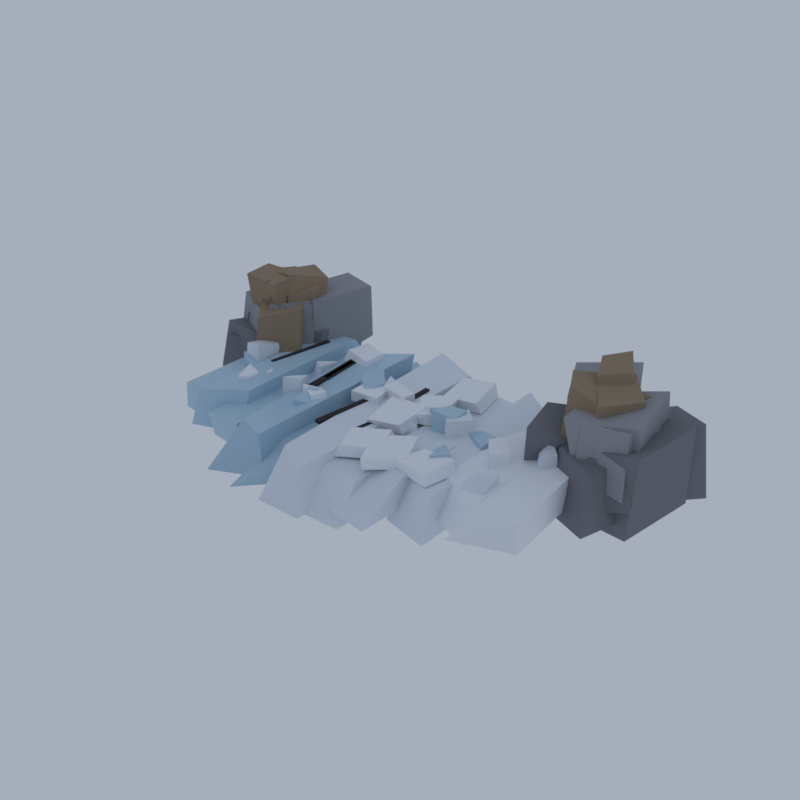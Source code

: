# Source: HL03_03_glacier_tongue_03.blend  (saved by Blender 5.2.45; exported with 4.5.12 LTS)
import bpy
from mathutils import Matrix  # noqa: F401  (used for matrix-valued properties, if any)

bpy.ops.wm.read_factory_settings(use_empty=True)
scene = bpy.context.scene
scene.name = 'Scene'

# ---- collections
col_collection = bpy.data.collections.new('Collection'); scene.collection.children.link(col_collection)

# ---- materials (node trees are filled in below, after node groups)
mat_vg_f_ice_ice = bpy.data.materials.new('vg_f_ice|Ice')
mat_vg_f_ice_ice.diffuse_color = (0.4423, 0.6253, 0.7667, 1.0)
mat_vg_f_snowc_snow = bpy.data.materials.new('vg_f_snowc|Snow')
mat_vg_f_snowc_snow.diffuse_color = (0.7519, 0.8122, 0.8913, 1.0)
mat_vg_f_snow_snow = bpy.data.materials.new('vg_f_snow|Snow')
mat_vg_f_snow_snow.diffuse_color = (0.8592, 0.8994, 0.9574, 1.0)
mat_vg_f_recess_slate = bpy.data.materials.new('vg_f_recess|Slate')
mat_vg_f_recess_slate.diffuse_color = (0.03026, 0.02537, 0.03026, 1.0)
mat_vg_f_rkmid_slate = bpy.data.materials.new('vg_f_rkmid|Slate')
mat_vg_f_rkmid_slate.diffuse_color = (0.1905, 0.1975, 0.2271, 1.0)
mat_vg_f_rklit_cobblestone = bpy.data.materials.new('vg_f_rklit|Cobblestone')
mat_vg_f_rklit_cobblestone.diffuse_color = (0.3112, 0.3204, 0.3587, 1.0)
mat_vg_f_cliff3_cobblestone = bpy.data.materials.new('vg_f_cliff3|Cobblestone')
mat_vg_f_cliff3_cobblestone.diffuse_color = (0.3112, 0.2349, 0.1573, 1.0)

# ---- material node trees
mat_vg_f_ice_ice.use_nodes = True; mat_vg_f_ice_ice.node_tree.nodes.clear()
_N = mat_vg_f_ice_ice.node_tree.nodes; _L = mat_vg_f_ice_ice.node_tree.links
n0 = _N.new('ShaderNodeBsdfPrincipled'); n0.name = 'Principled BSDF'; n0.location = (-200, 100)
n0.inputs[0].default_value = (0.4423, 0.6253, 0.7667, 1.0)
n0.inputs[2].default_value = 0.32
n0.inputs[10].default_value = 0.005
n1 = _N.new('ShaderNodeOutputMaterial'); n1.name = 'Material Output'; n1.location = (200, 100)
_L.new(n0.outputs[0], n1.inputs[0])
n1.is_active_output = True
mat_vg_f_snowc_snow.use_nodes = True; mat_vg_f_snowc_snow.node_tree.nodes.clear()
_N = mat_vg_f_snowc_snow.node_tree.nodes; _L = mat_vg_f_snowc_snow.node_tree.links
n0 = _N.new('ShaderNodeBsdfPrincipled'); n0.name = 'Principled BSDF'; n0.location = (-200, 100)
n0.inputs[0].default_value = (0.7519, 0.8122, 0.8913, 1.0)
n0.inputs[2].default_value = 0.66
n0.inputs[10].default_value = 0.005
n1 = _N.new('ShaderNodeOutputMaterial'); n1.name = 'Material Output'; n1.location = (200, 100)
_L.new(n0.outputs[0], n1.inputs[0])
n1.is_active_output = True
mat_vg_f_snow_snow.use_nodes = True; mat_vg_f_snow_snow.node_tree.nodes.clear()
_N = mat_vg_f_snow_snow.node_tree.nodes; _L = mat_vg_f_snow_snow.node_tree.links
n0 = _N.new('ShaderNodeBsdfPrincipled'); n0.name = 'Principled BSDF'; n0.location = (-200, 100)
n0.inputs[0].default_value = (0.8592, 0.8994, 0.9574, 1.0)
n0.inputs[2].default_value = 0.62
n0.inputs[10].default_value = 0.005
n1 = _N.new('ShaderNodeOutputMaterial'); n1.name = 'Material Output'; n1.location = (200, 100)
_L.new(n0.outputs[0], n1.inputs[0])
n1.is_active_output = True
mat_vg_f_recess_slate.use_nodes = True; mat_vg_f_recess_slate.node_tree.nodes.clear()
_N = mat_vg_f_recess_slate.node_tree.nodes; _L = mat_vg_f_recess_slate.node_tree.links
n0 = _N.new('ShaderNodeBsdfPrincipled'); n0.name = 'Principled BSDF'; n0.location = (-200, 100)
n0.inputs[0].default_value = (0.03026, 0.02537, 0.03026, 1.0)
n0.inputs[2].default_value = 0.96
n0.inputs[10].default_value = 0.005
n1 = _N.new('ShaderNodeOutputMaterial'); n1.name = 'Material Output'; n1.location = (200, 100)
_L.new(n0.outputs[0], n1.inputs[0])
n1.is_active_output = True
mat_vg_f_rkmid_slate.use_nodes = True; mat_vg_f_rkmid_slate.node_tree.nodes.clear()
_N = mat_vg_f_rkmid_slate.node_tree.nodes; _L = mat_vg_f_rkmid_slate.node_tree.links
n0 = _N.new('ShaderNodeBsdfPrincipled'); n0.name = 'Principled BSDF'; n0.location = (-200, 100)
n0.inputs[0].default_value = (0.1905, 0.1975, 0.2271, 1.0)
n0.inputs[2].default_value = 0.92
n0.inputs[10].default_value = 0.005
n1 = _N.new('ShaderNodeOutputMaterial'); n1.name = 'Material Output'; n1.location = (200, 100)
_L.new(n0.outputs[0], n1.inputs[0])
n1.is_active_output = True
mat_vg_f_rklit_cobblestone.use_nodes = True; mat_vg_f_rklit_cobblestone.node_tree.nodes.clear()
_N = mat_vg_f_rklit_cobblestone.node_tree.nodes; _L = mat_vg_f_rklit_cobblestone.node_tree.links
n0 = _N.new('ShaderNodeBsdfPrincipled'); n0.name = 'Principled BSDF'; n0.location = (-200, 100)
n0.inputs[0].default_value = (0.3112, 0.3204, 0.3587, 1.0)
n0.inputs[2].default_value = 0.9
n0.inputs[10].default_value = 0.005
n1 = _N.new('ShaderNodeOutputMaterial'); n1.name = 'Material Output'; n1.location = (200, 100)
_L.new(n0.outputs[0], n1.inputs[0])
n1.is_active_output = True
mat_vg_f_cliff3_cobblestone.use_nodes = True; mat_vg_f_cliff3_cobblestone.node_tree.nodes.clear()
_N = mat_vg_f_cliff3_cobblestone.node_tree.nodes; _L = mat_vg_f_cliff3_cobblestone.node_tree.links
n0 = _N.new('ShaderNodeBsdfPrincipled'); n0.name = 'Principled BSDF'; n0.location = (-200, 100)
n0.inputs[0].default_value = (0.3112, 0.2349, 0.1573, 1.0)
n0.inputs[2].default_value = 0.9
n0.inputs[10].default_value = 0.005
n1 = _N.new('ShaderNodeOutputMaterial'); n1.name = 'Material Output'; n1.location = (200, 100)
_L.new(n0.outputs[0], n1.inputs[0])
n1.is_active_output = True

# ---- world
world_world = bpy.data.worlds.new('World'); scene.world = world_world
world_world.use_nodes = True; world_world.node_tree.nodes.clear()
_N = world_world.node_tree.nodes; _L = world_world.node_tree.links
n0 = _N.new('ShaderNodeOutputWorld'); n0.name = 'World Output'; n0.location = (200, 100)
n1 = _N.new('ShaderNodeBackground'); n1.name = 'Background'; n1.location = (-200, 100)
n1.inputs[0].default_value = (0.42, 0.47, 0.55, 1.0)
n1.inputs[1].default_value = 0.9
_L.new(n1.outputs[0], n0.inputs[0])
n0.is_active_output = True
world_world.color = (0.05088, 0.05088, 0.05088)
world_world.sun_shadow_jitter_overblur = 0.0

# ---- meshes
me_glacier_tongue = bpy.data.meshes.new('glacier_tongue')
me_glacier_tongue.from_pydata([(-34.0, -15.13, 5.676), (-25.56, -16.29, 5.625), (-27.76, 18.6, 4.771), (-35.66, 16.4, 5.038), (-33.57, -15.13, 10.3), (-27.15, -16.0, 10.7), (-27.25, 14.97, 9.838), (-34.23, 15.05, 9.844), (-28.66, -6.245, 6.586), (-26.16, -1.029, 6.321), (-31.81, 1.474, 6.345), (-32.67, -2.962, 7.058), (-28.19, -5.137, 11.08), (-27.1, -1.904, 11.13), (-31.07, 0.05495, 11.29), (-31.86, -3.604, 12.37), (-28.87, -18.6, 5.487), (-21.12, -15.41, 5.188), (-21.59, 18.93, 5.099), (-30.06, 18.9, 5.41), (-27.55, -17.35, 11.89), (-21.05, -12.5, 11.78), (-21.6, 13.45, 11.75), (-28.91, 13.99, 10.9), (-24.52, -17.67, 4.726), (-16.13, -19.55, 5.395), (-13.99, 13.55, 4.835), (-21.65, 19.93, 5.227), (-23.94, -19.1, 9.598), (-17.11, -19.17, 9.729), (-14.6, 11.67, 9.514), (-21.52, 15.26, 9.39), (-17.13, -25.81, 4.55), (-9.035, -21.67, 4.327), (-9.798, 13.54, 4.277), (-17.59, 12.66, 3.715), (-16.14, -18.55, 10.74), (-8.925, -22.22, 12.15), (-8.955, 14.67, 12.2), (-17.62, 9.446, 11.49), (-12.48, -12.59, 5.295), (-9.804, -9.714, 6.626), (-10.97, -4.194, 6.564), (-14.96, -6.822, 5.68), (-12.27, -11.42, 12.58), (-10.47, -9.521, 11.68), (-11.33, -4.389, 11.67), (-13.65, -6.417, 12.57), (-10.36, -27.39, 4.822), (-2.013, -19.16, 5.179), (-3.252, 19.01, 4.645), (-11.42, 19.18, 4.811), (-9.868, -16.3, 9.32), (-2.855, -17.61, 9.331), (-3.617, 12.66, 9.173), (-11.0, 17.68, 9.025), (-4.92, -2.754, 4.811), (-3.942, 2.113, 5.815), (-7.725, 4.987, 5.771), (-9.141, -0.4206, 5.854), (-5.485, -2.066, 12.41), (-4.533, 1.502, 13.11), (-6.423, 3.706, 14.16), (-8.491, 0.4266, 13.53), (8.706, -3.28, 4.117), (11.92, -2.41, 5.782), (11.98, 3.558, 4.294), (7.667, 2.022, 4.362), (8.315, -2.506, 14.07), (12.09, -1.632, 13.32), (11.56, 2.036, 13.22), (8.162, 2.204, 12.89), (18.23, -4.134, 6.6), (18.78, 0.09227, 6.622), (14.24, 2.801, 6.998), (14.06, -0.9826, 7.61), (17.75, -2.551, 11.0), (18.45, 0.06806, 11.85), (14.55, 1.94, 10.81), (14.22, -0.6845, 11.38), (16.05, -13.52, 5.586), (17.68, -9.642, 4.689), (13.78, -5.635, 6.123), (12.87, -9.481, 5.306), (15.72, -12.34, 13.1), (17.74, -10.21, 13.24), (14.61, -7.105, 12.36), (13.8, -9.301, 11.97), (-31.85, -4.207, 4.169), (-28.31, -4.158, 5.301), (-28.6, 3.217, 3.676), (-31.81, 2.274, 4.834), (-31.29, -3.201, 14.08), (-29.05, -2.884, 14.0), (-28.93, 1.838, 12.9), (-31.73, 1.823, 12.93), (-22.96, -7.476, 6.427), (-21.04, -3.357, 6.344), (-25.77, -0.853, 6.717), (-27.78, -2.877, 7.055), (-23.31, -6.704, 12.08), (-22.42, -3.041, 11.04), (-25.35, -1.141, 11.55), (-27.07, -3.428, 10.99), (-18.48, -8.022, 5.107), (-15.9, -6.84, 5.231), (-16.23, -3.381, 4.681), (-19.89, -4.251, 5.573), (-18.15, -7.853, 13.37), (-15.64, -6.111, 13.05), (-16.58, -3.656, 12.64), (-19.1, -5.268, 12.33), (-18.37, 1.35, 6.353), (-17.12, 6.327, 6.556), (-19.92, 5.97, 6.836), (-20.53, 0.9954, 7.418), (-18.68, 1.477, 11.6), (-17.71, 4.687, 11.78), (-19.46, 5.175, 11.05), (-20.13, 2.153, 11.95), (-4.869, -26.68, 4.434), (2.887, -26.54, 4.248), (3.049, 22.23, 4.442), (-6.485, 21.01, 4.048), (-4.561, -21.0, 11.36), (2.663, -25.76, 12.1), (2.438, 15.1, 11.37), (-5.53, 18.14, 12.16), (0.6363, -24.79, 4.014), (8.331, -24.13, 3.491), (8.947, 15.95, 4.003), (-0.2676, 18.95, 4.02), (1.782, -21.0, 10.39), (8.939, -20.59, 10.21), (8.446, 14.58, 10.22), (0.1567, 12.22, 10.02), (5.243, -9.054, 6.952), (7.172, -4.939, 6.288), (3.258, 1.06, 6.698), (1.323, -4.047, 6.426), (4.328, -7.463, 10.91), (6.851, -4.149, 11.57), (3.762, -0.8931, 11.17), (2.29, -4.415, 11.53), (5.992, -24.13, 6.432), (13.79, -24.9, 5.895), (16.08, 18.89, 6.09), (7.299, 18.8, 6.009), (6.465, -13.87, 10.69), (14.4, -16.54, 11.2), (14.46, 10.6, 10.41), (7.218, 13.32, 10.81), (12.09, -3.881, 5.27), (15.34, -1.62, 5.554), (11.11, 5.195, 4.538), (8.161, 0.4747, 6.179), (11.74, -3.376, 13.58), (14.33, 0.1002, 13.2), (10.74, 3.788, 12.32), (9.395, -0.2676, 12.83), (12.39, -17.93, 3.824), (20.35, -19.79, 3.627), (20.4, 18.42, 3.766), (12.79, 19.54, 3.653), (13.23, -13.72, 10.64), (20.44, -18.14, 10.9), (20.56, 11.17, 10.3), (13.67, 16.49, 11.39), (21.09, -14.51, 7.001), (26.11, -15.07, 6.837), (25.33, -8.939, 6.449), (22.01, -9.401, 6.51), (22.78, -13.35, 12.25), (25.69, -13.04, 11.2), (25.57, -9.07, 12.24), (22.2, -9.464, 11.59), (27.95, -2.725, 4.508), (29.46, 0.3991, 5.088), (26.79, 2.255, 5.398), (25.6, -1.143, 4.861), (28.09, -2.491, 12.99), (29.34, -0.1729, 12.82), (27.12, 1.862, 13.78), (26.66, -0.7548, 12.51), (28.95, -1.564, 6.552), (30.75, 2.573, 7.247), (27.71, 5.085, 7.117), (26.7, -0.02671, 6.714), (28.95, -1.487, 10.73), (29.8, 1.887, 11.48), (27.4, 3.434, 10.88), (27.35, 0.507, 11.82), (-26.09, -11.64, 5.36), (-23.76, -10.36, 6.171), (-24.31, -6.271, 6.236), (-26.72, -7.673, 6.388), (-25.66, -10.88, 12.26), (-23.99, -9.797, 12.36), (-24.44, -7.27, 12.1), (-26.19, -7.526, 13.17), (-10.11, -9.292, 6.299), (-8.629, -7.03, 6.255), (-14.0, -3.554, 6.146), (-15.76, -6.675, 5.385), (-11.06, -8.67, 12.53), (-9.747, -6.584, 12.88), (-12.93, -4.511, 11.79), (-15.23, -6.305, 12.49), (-5.629, 0.3547, 7.361), (-3.238, 2.339, 7.311), (-5.697, 8.184, 6.355), (-7.954, 6.951, 6.061), (-5.426, 1.145, 11.31), (-3.444, 1.708, 12.18), (-5.364, 5.99, 10.98), (-7.534, 6.655, 11.42), (1.272, -0.7594, 5.025), (1.899, 1.935, 6.142), (-3.7, 3.804, 5.497), (-3.156, 0.4834, 6.468), (1.33, -0.8544, 13.27), (1.789, 1.448, 13.16), (-3.094, 2.769, 13.45), (-3.762, 0.4074, 13.18), (0.2728, -2.334, 6.634), (1.361, 1.406, 7.255), (-1.562, 1.702, 6.673), (-2.18, -1.522, 6.671), (0.2636, -1.406, 12.08), (0.8441, 0.7243, 11.77), (-0.9443, 1.24, 11.22), (-1.164, -1.083, 11.77), (7.187, -2.021, 5.336), (9.065, 1.241, 5.815), (4.693, 3.717, 6.258), (3.518, 0.3031, 5.265), (7.331, -1.735, 13.8), (8.336, 1.138, 12.96), (5.279, 2.455, 12.02), (4.332, 0.8154, 12.36), (18.02, -15.53, 6.217), (26.48, -18.53, 5.829), (26.68, 20.06, 5.687), (18.1, 14.21, 6.136), (18.27, -12.3, 11.01), (26.24, -14.57, 10.92), (25.56, 14.2, 10.22), (18.41, 10.49, 10.22), (22.49, -6.942, 4.33), (24.1, -3.687, 5.705), (22.36, -1.295, 3.82), (20.5, -4.602, 4.76), (21.97, -6.641, 13.07), (23.4, -3.392, 12.48), (21.75, -2.131, 13.99), (20.44, -4.638, 14.24), (24.49, -19.88, 6.599), (33.66, -16.05, 6.103), (31.2, 16.89, 6.576), (22.97, 11.86, 6.691), (25.74, -14.93, 10.62), (33.35, -15.99, 10.61), (31.34, 12.12, 11.25), (23.74, 11.45, 10.56), (-12.11, 6.022, 10.78), (-12.38, 10.98, 10.75), (-16.4, 12.25, 10.93), (-18.29, 6.855, 10.97), (-12.42, 6.03, 12.75), (-12.51, 10.51, 12.67), (-17.25, 12.11, 12.7), (-17.94, 7.726, 12.77), (18.49, -16.78, 11.03), (19.47, -11.12, 10.91), (13.64, -10.84, 10.71), (12.13, -15.21, 10.79), (18.07, -16.35, 12.82), (18.91, -10.64, 12.87), (13.55, -10.44, 12.68), (12.12, -15.78, 12.76), (8.523, -18.72, 11.0), (13.95, -13.37, 10.66), (10.29, -8.15, 11.03), (5.23, -13.07, 10.73), (8.383, -18.9, 12.76), (13.53, -14.59, 12.83), (10.27, -8.167, 12.58), (4.786, -11.89, 12.55), (-7.537, -3.174, 10.68), (-2.486, -2.425, 10.66), (-3.329, 2.661, 10.97), (-7.551, 2.334, 10.79), (-7.217, -3.463, 12.71), (-2.176, -3.041, 12.75), (-3.465, 2.214, 12.51), (-7.598, 2.782, 12.67), (0.4019, -8.075, 11.01), (6.245, -6.971, 10.9), (5.378, 0.6447, 10.81), (-0.5349, -0.7527, 10.76), (0.9506, -8.959, 12.61), (5.903, -7.432, 12.6), (5.67, 0.02235, 12.78), (-0.9121, -0.8286, 12.71), (5.109, -3.035, 10.85), (9.393, -1.293, 10.77), (6.802, 5.842, 10.94), (2.622, 3.466, 10.87), (5.44, -3.459, 12.63), (8.955, -0.8884, 12.79), (7.432, 6.256, 12.7), (2.373, 2.755, 12.55), (2.228, -18.21, 10.69), (8.363, -14.41, 10.69), (6.518, -8.584, 11.0), (0.3249, -13.03, 10.82), (3.072, -17.47, 12.56), (8.328, -14.52, 12.6), (6.273, -9.438, 12.81), (1.025, -12.63, 12.8), (4.95, 4.774, 10.65), (11.33, 6.324, 10.68), (9.963, 12.81, 10.83), (3.17, 11.07, 10.93), (4.998, 4.604, 12.55), (10.74, 5.545, 12.66), (9.045, 13.26, 12.8), (3.922, 11.74, 12.79), (-6.146, -12.95, 11.25), (-5.176, -13.12, 11.25), (-3.956, -1.682, 11.25), (-4.926, -1.51, 11.25), (-6.146, -12.95, 11.77), (-5.176, -13.12, 11.77), (-3.956, -1.682, 11.77), (-4.926, -1.51, 11.77), (-15.45, -1.189, 11.25), (-14.49, -1.059, 11.25), (-15.34, 9.411, 11.25), (-16.31, 9.28, 11.25), (-15.45, -1.189, 11.77), (-14.49, -1.059, 11.77), (-15.34, 9.411, 11.77), (-16.31, 9.28, 11.77), (-15.38, -4.85, 11.25), (-14.25, -4.655, 11.25), (-15.98, 11.92, 11.25), (-17.11, 11.73, 11.25), (-15.38, -4.85, 11.77), (-14.25, -4.655, 11.77), (-15.98, 11.92, 11.77), (-17.11, 11.73, 11.77), (-26.76, -2.227, 11.25), (-26.01, -2.395, 11.25), (-24.33, 9.951, 11.25), (-25.08, 10.12, 11.25), (-26.76, -2.227, 11.77), (-26.01, -2.395, 11.77), (-24.33, 9.951, 11.77), (-25.08, 10.12, 11.77), (0.1577, -12.22, 11.25), (0.8624, -12.37, 11.25), (2.527, 0.855, 11.25), (1.822, 1.002, 11.25), (0.1577, -12.22, 11.77), (0.8624, -12.37, 11.77), (2.527, 0.855, 11.77), (1.822, 1.002, 11.77), (0.6633, -8.33, 11.25), (1.465, -8.278, 11.25), (0.8968, 6.382, 11.25), (0.09473, 6.33, 11.25), (0.6633, -8.33, 11.77), (1.465, -8.278, 11.77), (0.8968, 6.382, 11.77), (0.09473, 6.33, 11.77), (-40.64, -1.678, 3.62), (-32.47, 3.122, 2.677), (-38.59, 15.33, 1.359), (-44.7, 11.07, 2.544), (-39.99, 0.1117, 11.99), (-33.98, 5.421, 10.11), (-37.35, 14.91, 11.09), (-45.0, 8.935, 9.549), (-32.47, 5.397, 2.034), (-25.25, 7.088, 2.871), (-26.04, 19.55, 4.368), (-32.83, 19.01, 4.07), (-31.77, 8.194, 13.68), (-25.27, 8.921, 13.33), (-27.32, 22.56, 12.96), (-33.68, 21.32, 12.49), (-42.76, 0.5767, 4.881), (-33.03, 0.4351, 4.386), (-36.32, 11.44, 3.056), (-44.1, 9.953, 3.131), (-40.75, 1.259, 14.24), (-33.86, 2.458, 12.73), (-35.96, 10.88, 11.9), (-40.98, 9.911, 12.44), (-35.18, 5.609, 6.03), (-28.96, 12.9, 5.846), (-34.12, 20.85, 5.489), (-38.95, 14.94, 4.465), (-33.48, 6.492, 12.5), (-31.02, 11.5, 14.12), (-34.91, 18.23, 12.81), (-39.12, 14.13, 12.31), (-32.0, 0.2438, 6.866), (-30.05, 6.424, 7.054), (-36.21, 9.448, 6.492), (-37.44, 2.062, 6.62), (-32.99, -0.446, 12.86), (-29.15, 6.34, 12.45), (-34.77, 8.49, 13.84), (-37.88, 3.359, 12.63), (-40.62, 4.074, 6.603), (-30.06, 8.423, 5.043), (-36.28, 19.03, 7.251), (-44.67, 12.53, 5.069), (-38.69, 4.054, 15.27), (-31.07, 6.023, 17.78), (-36.21, 20.19, 15.84), (-44.44, 14.05, 17.16), (40.26, 1.527, 1.92), (43.3, 13.91, 3.556), (27.89, 16.69, 0.6503), (25.25, 5.555, 0.0), (42.35, -0.5875, 17.04), (43.35, 14.05, 16.36), (28.71, 18.69, 13.57), (29.11, 1.696, 13.77), (25.7, 7.224, 2.903), (34.36, 9.54, 3.264), (32.62, 20.23, 2.965), (25.28, 19.4, 4.062), (26.39, 9.865, 10.56), (33.04, 9.361, 10.98), (32.16, 20.23, 11.79), (26.21, 19.45, 10.95), (37.43, -6.177, 5.141), (38.81, 4.163, 3.761), (29.72, 13.0, 2.999), (25.79, -0.5634, 4.613), (36.72, -3.061, 13.0), (37.48, 4.187, 13.66), (32.07, 9.512, 14.28), (29.14, 0.8032, 13.82), (38.61, 8.592, 4.242), (45.0, 17.21, 3.525), (35.0, 27.39, 4.244), (28.87, 16.56, 5.51), (38.83, 10.91, 15.41), (43.52, 16.86, 15.69), (35.79, 23.48, 13.5), (30.19, 17.34, 13.08), (23.87, -0.6391, 6.317), (30.48, 3.348, 6.163), (28.05, 13.54, 5.627), (20.32, 6.211, 6.624), (25.06, -1.902, 16.65), (30.07, 2.092, 14.19), (27.79, 11.56, 15.26), (22.7, 7.045, 16.35), (32.12, -1.648, 5.616), (41.2, 0.2389, 7.661), (39.63, 13.93, 8.024), (31.73, 11.54, 5.575), (32.1, 0.6547, 16.71), (40.71, 1.525, 15.95), (39.11, 11.91, 15.82), (32.93, 10.78, 17.32), (-32.7, 3.752, 5.702), (-30.01, 13.55, 8.323), (-41.82, 19.91, 5.592), (-41.39, 3.74, 6.208), (-32.01, 2.062, 17.02), (-29.35, 16.65, 19.0), (-40.66, 16.76, 16.98), (-40.91, 5.841, 18.28), (-26.05, 7.918, 6.44), (-23.74, 20.7, 9.478), (-30.7, 23.87, 8.297), (-36.09, 13.62, 6.554), (-27.6, 9.305, 18.61), (-22.73, 19.26, 19.77), (-31.57, 22.86, 19.19), (-34.68, 14.6, 18.43), (-37.42, 5.91, 8.697), (-29.5, 5.503, 10.71), (-29.63, 17.52, 10.6), (-38.15, 15.7, 9.767), (-34.98, 4.588, 18.03), (-28.49, 5.612, 17.34), (-31.34, 18.02, 17.85), (-35.05, 18.09, 18.83), (-32.1, 3.039, 10.54), (-25.58, 8.929, 10.07), (-31.34, 17.87, 11.01), (-37.58, 11.62, 9.589), (-30.1, 5.256, 18.31), (-26.98, 10.25, 17.79), (-31.18, 17.16, 18.02), (-35.9, 12.88, 18.65), (-30.7, 2.702, 11.65), (-27.06, 10.62, 11.89), (-33.68, 15.21, 12.4), (-36.44, 7.517, 12.76), (-31.86, 2.861, 18.61), (-28.12, 10.07, 18.37), (-33.03, 12.73, 18.71), (-36.27, 8.576, 19.69), (29.28, 10.62, 7.794), (36.89, 14.39, 8.485), (34.28, 23.53, 6.809), (27.26, 19.29, 6.952), (29.64, 13.62, 16.35), (37.23, 15.76, 16.84), (33.68, 21.06, 15.07), (26.64, 17.67, 16.77), (34.55, 4.043, 8.383), (37.63, 13.2, 8.185), (28.98, 16.33, 7.868), (28.11, 8.592, 9.974), (33.52, 6.424, 16.37), (37.63, 11.87, 15.21), (29.56, 17.33, 16.57), (27.79, 9.406, 15.33), (31.79, -0.4588, 7.769), (40.61, 1.581, 8.381), (37.57, 17.86, 8.428), (29.98, 11.59, 9.083), (32.74, -0.01204, 18.78), (40.71, 2.545, 19.94), (38.42, 14.65, 20.24), (31.18, 14.14, 18.1), (31.86, 0.1783, 10.84), (40.06, -0.1592, 9.01), (39.99, 10.07, 10.67), (30.13, 9.002, 9.1), (29.91, -0.2463, 19.1), (39.69, 0.9339, 19.02), (39.08, 10.61, 19.29), (28.97, 9.034, 19.22), (27.58, 4.307, 10.62), (35.22, 11.23, 10.14), (29.09, 22.02, 11.8), (22.35, 15.03, 11.54), (27.19, 5.058, 19.56), (34.68, 11.13, 19.27), (30.18, 22.01, 19.72), (22.26, 15.36, 19.73), (-32.21, -0.6154, 11.17), (-25.74, 3.739, 10.92), (-32.03, 11.13, 12.37), (-36.04, 5.898, 10.6), (-30.8, -0.9038, 18.04), (-26.96, 5.383, 18.57), (-32.02, 13.34, 17.82), (-36.42, 5.818, 19.45), (-32.86, 2.679, 13.94), (-30.56, 10.07, 12.97), (-37.73, 16.23, 13.34), (-40.78, 10.04, 12.9), (-32.59, 3.841, 20.12), (-30.18, 10.32, 21.39), (-37.51, 15.4, 21.15), (-40.27, 9.436, 21.64), (-30.96, 6.019, 14.12), (-27.83, 11.71, 15.13), (-34.46, 15.44, 14.12), (-35.33, 10.03, 13.72), (-30.51, 6.176, 19.64), (-27.81, 11.34, 20.54), (-32.25, 14.49, 21.14), (-34.89, 10.85, 20.81), (-30.13, 5.395, 15.11), (-27.12, 11.36, 14.83), (-33.85, 17.06, 14.17), (-36.43, 10.05, 14.68), (-31.64, 7.533, 23.23), (-28.67, 14.46, 21.4), (-33.36, 15.98, 22.33), (-36.45, 8.816, 22.42), (-36.18, 4.041, 15.98), (-30.71, 4.668, 15.59), (-31.8, 11.51, 15.29), (-36.15, 10.45, 16.59), (-35.72, 4.01, 22.29), (-31.3, 3.847, 22.53), (-31.06, 8.936, 22.9), (-35.97, 10.55, 22.53), (-37.27, 4.048, 17.1), (-32.57, 5.547, 17.13), (-33.42, 11.25, 17.21), (-38.64, 10.37, 16.79), (-37.26, 3.082, 23.37), (-33.21, 3.756, 22.69), (-34.12, 11.67, 22.01), (-38.36, 9.367, 23.22), (32.56, 4.687, 11.91), (36.38, 9.265, 12.39), (32.52, 13.77, 12.03), (28.58, 6.459, 13.14), (32.93, 4.131, 18.02), (35.39, 9.442, 19.07), (31.62, 13.61, 18.24), (30.02, 8.028, 17.63), (28.27, 1.687, 13.88), (33.76, 3.51, 11.73), (30.64, 15.39, 12.86), (24.84, 10.09, 12.05), (28.19, 3.914, 22.07), (33.01, 3.717, 20.62), (30.78, 12.14, 21.46), (25.17, 9.549, 21.49), (35.98, 7.386, 15.11), (37.97, 12.48, 14.38), (33.08, 14.28, 15.12), (31.43, 9.243, 13.74), (35.27, 7.918, 20.42), (36.96, 11.79, 20.0), (32.69, 13.5, 19.63), (32.08, 9.26, 19.07), (34.09, 2.179, 14.22), (37.72, 9.417, 15.35), (31.77, 15.31, 15.22), (27.8, 7.69, 15.29), (33.7, 2.534, 20.8), (37.78, 8.374, 20.76), (33.31, 13.51, 21.94), (28.88, 9.803, 21.83), (30.45, 5.474, 15.82), (33.88, 6.492, 16.5), (33.94, 12.89, 16.04), (29.15, 10.87, 16.66), (30.9, 6.131, 20.15), (34.24, 7.629, 20.91), (33.44, 11.98, 20.87), (30.31, 11.64, 21.44), (30.41, 6.31, 15.97), (35.18, 11.32, 17.27), (32.36, 15.48, 17.56), (27.54, 13.58, 17.25), (30.16, 7.808, 22.69), (33.99, 10.89, 23.3), (31.17, 16.1, 24.0), (27.88, 13.04, 23.37)], [], [(0, 3, 2, 1), (4, 5, 6, 7), (0, 1, 5, 4), (1, 2, 6, 5), (2, 3, 7, 6), (3, 0, 4, 7), (8, 11, 10, 9), (12, 13, 14, 15), (8, 9, 13, 12), (9, 10, 14, 13), (10, 11, 15, 14), (11, 8, 12, 15), (16, 19, 18, 17), (20, 21, 22, 23), (16, 17, 21, 20), (17, 18, 22, 21), (18, 19, 23, 22), (19, 16, 20, 23), (24, 27, 26, 25), (28, 29, 30, 31), (24, 25, 29, 28), (25, 26, 30, 29), (26, 27, 31, 30), (27, 24, 28, 31), (32, 35, 34, 33), (36, 37, 38, 39), (32, 33, 37, 36), (33, 34, 38, 37), (34, 35, 39, 38), (35, 32, 36, 39), (40, 43, 42, 41), (44, 45, 46, 47), (40, 41, 45, 44), (41, 42, 46, 45), (42, 43, 47, 46), (43, 40, 44, 47), (48, 51, 50, 49), (52, 53, 54, 55), (48, 49, 53, 52), (49, 50, 54, 53), (50, 51, 55, 54), (51, 48, 52, 55), (56, 59, 58, 57), (60, 61, 62, 63), (56, 57, 61, 60), (57, 58, 62, 61), (58, 59, 63, 62), (59, 56, 60, 63), (64, 67, 66, 65), (68, 69, 70, 71), (64, 65, 69, 68), (65, 66, 70, 69), (66, 67, 71, 70), (67, 64, 68, 71), (72, 75, 74, 73), (76, 77, 78, 79), (72, 73, 77, 76), (73, 74, 78, 77), (74, 75, 79, 78), (75, 72, 76, 79), (80, 83, 82, 81), (84, 85, 86, 87), (80, 81, 85, 84), (81, 82, 86, 85), (82, 83, 87, 86), (83, 80, 84, 87), (88, 91, 90, 89), (92, 93, 94, 95), (88, 89, 93, 92), (89, 90, 94, 93), (90, 91, 95, 94), (91, 88, 92, 95), (96, 99, 98, 97), (100, 101, 102, 103), (96, 97, 101, 100), (97, 98, 102, 101), (98, 99, 103, 102), (99, 96, 100, 103), (104, 107, 106, 105), (108, 109, 110, 111), (104, 105, 109, 108), (105, 106, 110, 109), (106, 107, 111, 110), (107, 104, 108, 111), (112, 115, 114, 113), (116, 117, 118, 119), (112, 113, 117, 116), (113, 114, 118, 117), (114, 115, 119, 118), (115, 112, 116, 119), (120, 123, 122, 121), (124, 125, 126, 127), (120, 121, 125, 124), (121, 122, 126, 125), (122, 123, 127, 126), (123, 120, 124, 127), (128, 131, 130, 129), (132, 133, 134, 135), (128, 129, 133, 132), (129, 130, 134, 133), (130, 131, 135, 134), (131, 128, 132, 135), (136, 139, 138, 137), (140, 141, 142, 143), (136, 137, 141, 140), (137, 138, 142, 141), (138, 139, 143, 142), (139, 136, 140, 143), (144, 147, 146, 145), (148, 149, 150, 151), (144, 145, 149, 148), (145, 146, 150, 149), (146, 147, 151, 150), (147, 144, 148, 151), (152, 155, 154, 153), (156, 157, 158, 159), (152, 153, 157, 156), (153, 154, 158, 157), (154, 155, 159, 158), (155, 152, 156, 159), (160, 163, 162, 161), (164, 165, 166, 167), (160, 161, 165, 164), (161, 162, 166, 165), (162, 163, 167, 166), (163, 160, 164, 167), (168, 171, 170, 169), (172, 173, 174, 175), (168, 169, 173, 172), (169, 170, 174, 173), (170, 171, 175, 174), (171, 168, 172, 175), (176, 179, 178, 177), (180, 181, 182, 183), (176, 177, 181, 180), (177, 178, 182, 181), (178, 179, 183, 182), (179, 176, 180, 183), (184, 187, 186, 185), (188, 189, 190, 191), (184, 185, 189, 188), (185, 186, 190, 189), (186, 187, 191, 190), (187, 184, 188, 191), (192, 195, 194, 193), (196, 197, 198, 199), (192, 193, 197, 196), (193, 194, 198, 197), (194, 195, 199, 198), (195, 192, 196, 199), (200, 203, 202, 201), (204, 205, 206, 207), (200, 201, 205, 204), (201, 202, 206, 205), (202, 203, 207, 206), (203, 200, 204, 207), (208, 211, 210, 209), (212, 213, 214, 215), (208, 209, 213, 212), (209, 210, 214, 213), (210, 211, 215, 214), (211, 208, 212, 215), (216, 219, 218, 217), (220, 221, 222, 223), (216, 217, 221, 220), (217, 218, 222, 221), (218, 219, 223, 222), (219, 216, 220, 223), (224, 227, 226, 225), (228, 229, 230, 231), (224, 225, 229, 228), (225, 226, 230, 229), (226, 227, 231, 230), (227, 224, 228, 231), (232, 235, 234, 233), (236, 237, 238, 239), (232, 233, 237, 236), (233, 234, 238, 237), (234, 235, 239, 238), (235, 232, 236, 239), (240, 243, 242, 241), (244, 245, 246, 247), (240, 241, 245, 244), (241, 242, 246, 245), (242, 243, 247, 246), (243, 240, 244, 247), (248, 251, 250, 249), (252, 253, 254, 255), (248, 249, 253, 252), (249, 250, 254, 253), (250, 251, 255, 254), (251, 248, 252, 255), (256, 259, 258, 257), (260, 261, 262, 263), (256, 257, 261, 260), (257, 258, 262, 261), (258, 259, 263, 262), (259, 256, 260, 263), (264, 267, 266, 265), (268, 269, 270, 271), (264, 265, 269, 268), (265, 266, 270, 269), (266, 267, 271, 270), (267, 264, 268, 271), (272, 275, 274, 273), (276, 277, 278, 279), (272, 273, 277, 276), (273, 274, 278, 277), (274, 275, 279, 278), (275, 272, 276, 279), (280, 283, 282, 281), (284, 285, 286, 287), (280, 281, 285, 284), (281, 282, 286, 285), (282, 283, 287, 286), (283, 280, 284, 287), (288, 291, 290, 289), (292, 293, 294, 295), (288, 289, 293, 292), (289, 290, 294, 293), (290, 291, 295, 294), (291, 288, 292, 295), (296, 299, 298, 297), (300, 301, 302, 303), (296, 297, 301, 300), (297, 298, 302, 301), (298, 299, 303, 302), (299, 296, 300, 303), (304, 307, 306, 305), (308, 309, 310, 311), (304, 305, 309, 308), (305, 306, 310, 309), (306, 307, 311, 310), (307, 304, 308, 311), (312, 315, 314, 313), (316, 317, 318, 319), (312, 313, 317, 316), (313, 314, 318, 317), (314, 315, 319, 318), (315, 312, 316, 319), (320, 323, 322, 321), (324, 325, 326, 327), (320, 321, 325, 324), (321, 322, 326, 325), (322, 323, 327, 326), (323, 320, 324, 327), (328, 331, 330, 329), (332, 333, 334, 335), (328, 329, 333, 332), (329, 330, 334, 333), (330, 331, 335, 334), (331, 328, 332, 335), (336, 339, 338, 337), (340, 341, 342, 343), (336, 337, 341, 340), (337, 338, 342, 341), (338, 339, 343, 342), (339, 336, 340, 343), (344, 347, 346, 345), (348, 349, 350, 351), (344, 345, 349, 348), (345, 346, 350, 349), (346, 347, 351, 350), (347, 344, 348, 351), (352, 355, 354, 353), (356, 357, 358, 359), (352, 353, 357, 356), (353, 354, 358, 357), (354, 355, 359, 358), (355, 352, 356, 359), (360, 363, 362, 361), (364, 365, 366, 367), (360, 361, 365, 364), (361, 362, 366, 365), (362, 363, 367, 366), (363, 360, 364, 367), (368, 371, 370, 369), (372, 373, 374, 375), (368, 369, 373, 372), (369, 370, 374, 373), (370, 371, 375, 374), (371, 368, 372, 375), (376, 379, 378, 377), (380, 381, 382, 383), (376, 377, 381, 380), (377, 378, 382, 381), (378, 379, 383, 382), (379, 376, 380, 383), (384, 387, 386, 385), (388, 389, 390, 391), (384, 385, 389, 388), (385, 386, 390, 389), (386, 387, 391, 390), (387, 384, 388, 391), (392, 395, 394, 393), (396, 397, 398, 399), (392, 393, 397, 396), (393, 394, 398, 397), (394, 395, 399, 398), (395, 392, 396, 399), (400, 403, 402, 401), (404, 405, 406, 407), (400, 401, 405, 404), (401, 402, 406, 405), (402, 403, 407, 406), (403, 400, 404, 407), (408, 411, 410, 409), (412, 413, 414, 415), (408, 409, 413, 412), (409, 410, 414, 413), (410, 411, 415, 414), (411, 408, 412, 415), (416, 419, 418, 417), (420, 421, 422, 423), (416, 417, 421, 420), (417, 418, 422, 421), (418, 419, 423, 422), (419, 416, 420, 423), (424, 427, 426, 425), (428, 429, 430, 431), (424, 425, 429, 428), (425, 426, 430, 429), (426, 427, 431, 430), (427, 424, 428, 431), (432, 435, 434, 433), (436, 437, 438, 439), (432, 433, 437, 436), (433, 434, 438, 437), (434, 435, 439, 438), (435, 432, 436, 439), (440, 443, 442, 441), (444, 445, 446, 447), (440, 441, 445, 444), (441, 442, 446, 445), (442, 443, 447, 446), (443, 440, 444, 447), (448, 451, 450, 449), (452, 453, 454, 455), (448, 449, 453, 452), (449, 450, 454, 453), (450, 451, 455, 454), (451, 448, 452, 455), (456, 459, 458, 457), (460, 461, 462, 463), (456, 457, 461, 460), (457, 458, 462, 461), (458, 459, 463, 462), (459, 456, 460, 463), (464, 467, 466, 465), (468, 469, 470, 471), (464, 465, 469, 468), (465, 466, 470, 469), (466, 467, 471, 470), (467, 464, 468, 471), (472, 475, 474, 473), (476, 477, 478, 479), (472, 473, 477, 476), (473, 474, 478, 477), (474, 475, 479, 478), (475, 472, 476, 479), (480, 483, 482, 481), (484, 485, 486, 487), (480, 481, 485, 484), (481, 482, 486, 485), (482, 483, 487, 486), (483, 480, 484, 487), (488, 491, 490, 489), (492, 493, 494, 495), (488, 489, 493, 492), (489, 490, 494, 493), (490, 491, 495, 494), (491, 488, 492, 495), (496, 499, 498, 497), (500, 501, 502, 503), (496, 497, 501, 500), (497, 498, 502, 501), (498, 499, 503, 502), (499, 496, 500, 503), (504, 507, 506, 505), (508, 509, 510, 511), (504, 505, 509, 508), (505, 506, 510, 509), (506, 507, 511, 510), (507, 504, 508, 511), (512, 515, 514, 513), (516, 517, 518, 519), (512, 513, 517, 516), (513, 514, 518, 517), (514, 515, 519, 518), (515, 512, 516, 519), (520, 523, 522, 521), (524, 525, 526, 527), (520, 521, 525, 524), (521, 522, 526, 525), (522, 523, 527, 526), (523, 520, 524, 527), (528, 531, 530, 529), (532, 533, 534, 535), (528, 529, 533, 532), (529, 530, 534, 533), (530, 531, 535, 534), (531, 528, 532, 535), (536, 539, 538, 537), (540, 541, 542, 543), (536, 537, 541, 540), (537, 538, 542, 541), (538, 539, 543, 542), (539, 536, 540, 543), (544, 547, 546, 545), (548, 549, 550, 551), (544, 545, 549, 548), (545, 546, 550, 549), (546, 547, 551, 550), (547, 544, 548, 551), (552, 555, 554, 553), (556, 557, 558, 559), (552, 553, 557, 556), (553, 554, 558, 557), (554, 555, 559, 558), (555, 552, 556, 559), (560, 563, 562, 561), (564, 565, 566, 567), (560, 561, 565, 564), (561, 562, 566, 565), (562, 563, 567, 566), (563, 560, 564, 567), (568, 571, 570, 569), (572, 573, 574, 575), (568, 569, 573, 572), (569, 570, 574, 573), (570, 571, 575, 574), (571, 568, 572, 575), (576, 579, 578, 577), (580, 581, 582, 583), (576, 577, 581, 580), (577, 578, 582, 581), (578, 579, 583, 582), (579, 576, 580, 583), (584, 587, 586, 585), (588, 589, 590, 591), (584, 585, 589, 588), (585, 586, 590, 589), (586, 587, 591, 590), (587, 584, 588, 591), (592, 595, 594, 593), (596, 597, 598, 599), (592, 593, 597, 596), (593, 594, 598, 597), (594, 595, 599, 598), (595, 592, 596, 599), (600, 603, 602, 601), (604, 605, 606, 607), (600, 601, 605, 604), (601, 602, 606, 605), (602, 603, 607, 606), (603, 600, 604, 607), (608, 611, 610, 609), (612, 613, 614, 615), (608, 609, 613, 612), (609, 610, 614, 613), (610, 611, 615, 614), (611, 608, 612, 615), (616, 619, 618, 617), (620, 621, 622, 623), (616, 617, 621, 620), (617, 618, 622, 621), (618, 619, 623, 622), (619, 616, 620, 623), (624, 627, 626, 625), (628, 629, 630, 631), (624, 625, 629, 628), (625, 626, 630, 629), (626, 627, 631, 630), (627, 624, 628, 631), (632, 635, 634, 633), (636, 637, 638, 639), (632, 633, 637, 636), (633, 634, 638, 637), (634, 635, 639, 638), (635, 632, 636, 639), (640, 643, 642, 641), (644, 645, 646, 647), (640, 641, 645, 644), (641, 642, 646, 645), (642, 643, 647, 646), (643, 640, 644, 647)])
me_glacier_tongue.polygons.foreach_set('use_smooth', [True] * 486)
me_glacier_tongue.polygons.foreach_set('material_index', [0, 0, 0, 0, 0, 0, 0, 0, 0, 0, 0, 0, 0, 0, 0, 0, 0, 0, 0, 0, 0, 0, 0, 0, 0, 0, 0, 0, 0, 0, 0, 0, 0, 0, 0, 0, 0, 0, 0, 0, 0, 0, 0, 0, 0, 0, 0, 0, 0, 0, 0, 0, 0, 0, 0, 0, 0, 0, 0, 0, 0, 0, 0, 0, 0, 0, 1, 1, 1, 1, 1, 1, 1, 1, 1, 1, 1, 1, 1, 1, 1, 1, 1, 1, 1, 1, 1, 1, 1, 1, 1, 1, 1, 1, 1, 1, 1, 1, 1, 1, 1, 1, 1, 1, 1, 1, 1, 1, 1, 1, 1, 1, 1, 1, 1, 1, 1, 1, 1, 1, 1, 1, 1, 1, 1, 1, 1, 1, 1, 1, 1, 1, 1, 1, 1, 1, 1, 1, 1, 1, 1, 1, 1, 1, 2, 2, 2, 2, 2, 2, 2, 2, 2, 2, 2, 2, 2, 2, 2, 2, 2, 2, 2, 2, 2, 2, 2, 2, 2, 2, 2, 2, 2, 2, 2, 2, 2, 2, 2, 2, 2, 2, 2, 2, 2, 2, 2, 2, 2, 2, 2, 2, 2, 2, 2, 2, 2, 2, 2, 2, 2, 2, 2, 2, 2, 2, 2, 2, 2, 2, 2, 2, 2, 2, 2, 2, 2, 2, 2, 2, 2, 2, 2, 2, 2, 2, 2, 2, 2, 2, 2, 2, 2, 2, 2, 2, 2, 2, 2, 2, 2, 2, 2, 2, 2, 2, 3, 3, 3, 3, 3, 3, 3, 3, 3, 3, 3, 3, 3, 3, 3, 3, 3, 3, 3, 3, 3, 3, 3, 3, 3, 3, 3, 3, 3, 3, 3, 3, 3, 3, 3, 3, 4, 4, 4, 4, 4, 4, 4, 4, 4, 4, 4, 4, 4, 4, 4, 4, 4, 4, 4, 4, 4, 4, 4, 4, 4, 4, 4, 4, 4, 4, 4, 4, 4, 4, 4, 4, 4, 4, 4, 4, 4, 4, 4, 4, 4, 4, 4, 4, 4, 4, 4, 4, 4, 4, 4, 4, 4, 4, 4, 4, 4, 4, 4, 4, 4, 4, 4, 4, 4, 4, 4, 4, 5, 5, 5, 5, 5, 5, 5, 5, 5, 5, 5, 5, 5, 5, 5, 5, 5, 5, 5, 5, 5, 5, 5, 5, 5, 5, 5, 5, 5, 5, 5, 5, 5, 5, 5, 5, 5, 5, 5, 5, 5, 5, 5, 5, 5, 5, 5, 5, 5, 5, 5, 5, 5, 5, 5, 5, 5, 5, 5, 5, 6, 6, 6, 6, 6, 6, 6, 6, 6, 6, 6, 6, 6, 6, 6, 6, 6, 6, 6, 6, 6, 6, 6, 6, 6, 6, 6, 6, 6, 6, 6, 6, 6, 6, 6, 6, 6, 6, 6, 6, 6, 6, 6, 6, 6, 6, 6, 6, 6, 6, 6, 6, 6, 6, 6, 6, 6, 6, 6, 6, 6, 6, 6, 6, 6, 6, 6, 6, 6, 6, 6, 6])
_k = set([(0, 1), (0, 3), (0, 4), (1, 2), (1, 5), (2, 3), (2, 6), (3, 7), (4, 5), (4, 7), (5, 6), (6, 7), (8, 9), (8, 11), (8, 12), (9, 10), (9, 13), (10, 11), (10, 14), (11, 15), (12, 13), (12, 15), (13, 14), (14, 15), (16, 17), (16, 19), (16, 20), (17, 18), (17, 21), (18, 19), (18, 22), (19, 23), (20, 21), (20, 23), (21, 22), (22, 23), (24, 25), (24, 27), (24, 28), (25, 26), (25, 29), (26, 27), (26, 30), (27, 31), (28, 29), (28, 31), (29, 30), (30, 31), (32, 33), (32, 35), (32, 36), (33, 34), (33, 37), (34, 35), (34, 38), (35, 39), (36, 37), (36, 39), (37, 38), (38, 39), (40, 41), (40, 43), (40, 44), (41, 42), (41, 45), (42, 43), (42, 46), (43, 47), (44, 45), (44, 47), (45, 46), (46, 47), (48, 49), (48, 51), (48, 52), (49, 50), (49, 53), (50, 51), (50, 54), (51, 55), (52, 53), (52, 55), (53, 54), (54, 55), (56, 57), (56, 59), (56, 60), (57, 58), (57, 61), (58, 59), (58, 62), (59, 63), (60, 61), (60, 63), (61, 62), (62, 63), (64, 65), (64, 67), (64, 68), (65, 66), (65, 69), (66, 67), (66, 70), (67, 71), (68, 69), (68, 71), (69, 70), (70, 71), (72, 73), (72, 75), (72, 76), (73, 74), (73, 77), (74, 75), (74, 78), (75, 79), (76, 77), (76, 79), (77, 78), (78, 79), (80, 81), (80, 83), (80, 84), (81, 82), (81, 85), (82, 83), (82, 86), (83, 87), (84, 85), (84, 87), (85, 86), (86, 87), (88, 89), (88, 91), (88, 92), (89, 90), (89, 93), (90, 91), (90, 94), (91, 95), (92, 93), (92, 95), (93, 94), (94, 95), (96, 97), (96, 99), (96, 100), (97, 98), (97, 101), (98, 99), (98, 102), (99, 103), (100, 101), (100, 103), (101, 102), (102, 103), (104, 105), (104, 107), (104, 108), (105, 106), (105, 109), (106, 107), (106, 110), (107, 111), (108, 109), (108, 111), (109, 110), (110, 111), (112, 113), (112, 115), (112, 116), (113, 114), (113, 117), (114, 115), (114, 118), (115, 119), (116, 117), (116, 119), (117, 118), (118, 119), (120, 121), (120, 123), (120, 124), (121, 122), (121, 125), (122, 123), (122, 126), (123, 127), (124, 125), (124, 127), (125, 126), (126, 127), (128, 129), (128, 131), (128, 132), (129, 130), (129, 133), (130, 131), (130, 134), (131, 135), (132, 133), (132, 135), (133, 134), (134, 135), (136, 137), (136, 139), (136, 140), (137, 138), (137, 141), (138, 139), (138, 142), (139, 143), (140, 141), (140, 143), (141, 142), (142, 143), (144, 145), (144, 147), (144, 148), (145, 146), (145, 149), (146, 147), (146, 150), (147, 151), (148, 151), (149, 150), (152, 153), (152, 155), (152, 156), (153, 154), (153, 157), (154, 155), (154, 158), (155, 159), (156, 157), (156, 159), (157, 158), (158, 159), (160, 161), (160, 163), (160, 164), (161, 162), (161, 165), (162, 163), (162, 166), (163, 167), (164, 165), (164, 167), (165, 166), (166, 167), (168, 169), (168, 171), (168, 172), (169, 170), (169, 173), (170, 171), (170, 174), (171, 175), (172, 173), (172, 175), (173, 174), (174, 175), (176, 177), (176, 179), (176, 180), (177, 178), (177, 181), (178, 179), (178, 182), (179, 183), (180, 181), (180, 183), (181, 182), (182, 183), (184, 185), (184, 187), (184, 188), (185, 186), (185, 189), (186, 187), (186, 190), (187, 191), (188, 189), (188, 191), (189, 190), (190, 191), (192, 193), (192, 195), (192, 196), (193, 194), (193, 197), (194, 195), (194, 198), (195, 199), (196, 197), (196, 199), (197, 198), (198, 199), (200, 201), (200, 203), (200, 204), (201, 202), (201, 205), (202, 203), (202, 206), (203, 207), (204, 205), (204, 207), (205, 206), (206, 207), (208, 209), (208, 211), (208, 212), (209, 210), (209, 213), (210, 211), (210, 214), (211, 215), (212, 213), (212, 215), (213, 214), (214, 215), (216, 217), (216, 219), (216, 220), (217, 218), (217, 221), (218, 219), (218, 222), (219, 223), (220, 221), (220, 223), (221, 222), (222, 223), (224, 225), (224, 227), (224, 228), (225, 226), (225, 229), (226, 227), (226, 230), (227, 231), (228, 229), (228, 231), (229, 230), (230, 231), (232, 233), (232, 235), (232, 236), (233, 234), (233, 237), (234, 235), (234, 238), (235, 239), (236, 237), (236, 239), (237, 238), (238, 239), (240, 241), (240, 243), (240, 244), (241, 242), (241, 245), (242, 243), (242, 246), (243, 247), (244, 245), (244, 247), (245, 246), (246, 247), (248, 249), (248, 251), (248, 252), (249, 250), (249, 253), (250, 251), (250, 254), (251, 255), (252, 253), (252, 255), (253, 254), (254, 255), (256, 257), (256, 259), (256, 260), (257, 258), (257, 261), (258, 259), (258, 262), (259, 263), (260, 261), (260, 263), (261, 262), (262, 263), (264, 265), (264, 267), (264, 268), (265, 266), (265, 269), (266, 267), (266, 270), (267, 271), (268, 269), (268, 271), (269, 270), (270, 271), (272, 273), (272, 275), (272, 276), (273, 274), (273, 277), (274, 275), (274, 278), (275, 279), (276, 277), (276, 279), (277, 278), (278, 279), (280, 281), (280, 283), (280, 284), (281, 282), (281, 285), (282, 283), (282, 286), (283, 287), (284, 285), (284, 287), (285, 286), (286, 287), (288, 289), (288, 291), (288, 292), (289, 290), (289, 293), (290, 291), (290, 294), (291, 295), (292, 293), (292, 295), (293, 294), (294, 295), (296, 297), (296, 299), (296, 300), (297, 298), (297, 301), (298, 299), (298, 302), (299, 303), (300, 301), (300, 303), (301, 302), (302, 303), (304, 305), (304, 307), (304, 308), (305, 306), (305, 309), (306, 307), (306, 310), (307, 311), (308, 309), (308, 311), (309, 310), (310, 311), (312, 313), (312, 315), (312, 316), (313, 314), (313, 317), (314, 315), (314, 318), (315, 319), (316, 317), (316, 319), (317, 318), (318, 319), (320, 321), (320, 323), (320, 324), (321, 322), (321, 325), (322, 323), (322, 326), (323, 327), (324, 325), (324, 327), (325, 326), (326, 327), (328, 329), (328, 331), (328, 332), (329, 330), (329, 333), (330, 331), (330, 334), (331, 335), (332, 333), (332, 335), (333, 334), (334, 335), (336, 337), (336, 339), (336, 340), (337, 338), (337, 341), (338, 339), (338, 342), (339, 343), (340, 341), (340, 343), (341, 342), (342, 343), (344, 345), (344, 347), (344, 348), (345, 346), (345, 349), (346, 347), (346, 350), (347, 351), (348, 349), (348, 351), (349, 350), (350, 351), (352, 353), (352, 355), (352, 356), (353, 354), (353, 357), (354, 355), (354, 358), (355, 359), (356, 357), (356, 359), (357, 358), (358, 359), (360, 361), (360, 363), (360, 364), (361, 362), (361, 365), (362, 363), (362, 366), (363, 367), (364, 365), (364, 367), (365, 366), (366, 367), (368, 369), (368, 371), (368, 372), (369, 370), (369, 373), (370, 371), (370, 374), (371, 375), (372, 373), (372, 375), (373, 374), (374, 375), (376, 377), (376, 379), (376, 380), (377, 378), (377, 381), (378, 379), (378, 382), (379, 383), (380, 381), (380, 383), (381, 382), (382, 383), (384, 385), (384, 387), (384, 388), (385, 386), (385, 389), (386, 387), (386, 390), (387, 391), (388, 389), (388, 391), (389, 390), (390, 391), (392, 393), (392, 395), (392, 396), (393, 394), (393, 397), (394, 395), (394, 398), (395, 399), (396, 397), (396, 399), (397, 398), (398, 399), (400, 401), (400, 403), (400, 404), (401, 402), (401, 405), (402, 403), (402, 406), (403, 407), (404, 405), (404, 407), (405, 406), (406, 407), (408, 409), (408, 411), (408, 412), (409, 410), (409, 413), (410, 411), (410, 414), (411, 415), (412, 413), (412, 415), (413, 414), (414, 415), (416, 417), (416, 419), (416, 420), (417, 418), (417, 421), (418, 419), (418, 422), (419, 423), (420, 421), (420, 423), (421, 422), (422, 423), (424, 425), (424, 427), (424, 428), (425, 426), (425, 429), (426, 427), (426, 430), (427, 431), (428, 429), (428, 431), (429, 430), (430, 431), (432, 433), (432, 435), (432, 436), (433, 434), (433, 437), (434, 435), (434, 438), (435, 439), (436, 437), (436, 439), (437, 438), (438, 439), (440, 441), (440, 443), (440, 444), (441, 442), (441, 445), (442, 443), (442, 446), (443, 447), (444, 445), (444, 447), (445, 446), (446, 447), (448, 449), (448, 451), (448, 452), (449, 450), (449, 453), (450, 451), (450, 454), (451, 455), (452, 453), (452, 455), (453, 454), (454, 455), (456, 457), (456, 459), (456, 460), (457, 458), (457, 461), (458, 459), (458, 462), (459, 463), (460, 461), (460, 463), (461, 462), (462, 463), (464, 465), (464, 467), (464, 468), (465, 466), (465, 469), (466, 467), (466, 470), (467, 471), (468, 469), (468, 471), (469, 470), (470, 471), (472, 473), (472, 475), (472, 476), (473, 474), (473, 477), (474, 475), (474, 478), (475, 479), (476, 477), (476, 479), (477, 478), (478, 479), (480, 481), (480, 483), (480, 484), (481, 482), (481, 485), (482, 483), (482, 486), (483, 487), (484, 485), (484, 487), (485, 486), (486, 487), (488, 489), (488, 491), (488, 492), (489, 490), (489, 493), (490, 491), (490, 494), (491, 495), (492, 493), (492, 495), (493, 494), (494, 495), (496, 497), (496, 499), (496, 500), (497, 498), (497, 501), (498, 499), (498, 502), (499, 503), (500, 501), (500, 503), (501, 502), (502, 503), (504, 505), (504, 507), (504, 508), (505, 506), (505, 509), (506, 507), (506, 510), (507, 511), (508, 509), (508, 511), (509, 510), (510, 511), (512, 513), (512, 515), (512, 516), (513, 514), (513, 517), (514, 515), (514, 518), (515, 519), (516, 517), (516, 519), (517, 518), (518, 519), (520, 521), (520, 523), (520, 524), (521, 522), (521, 525), (522, 523), (522, 526), (523, 527), (524, 525), (524, 527), (525, 526), (526, 527), (528, 529), (528, 531), (528, 532), (529, 530), (529, 533), (530, 531), (530, 534), (531, 535), (532, 533), (532, 535), (533, 534), (534, 535), (536, 537), (536, 539), (536, 540), (537, 538), (537, 541), (538, 539), (538, 542), (539, 543), (540, 541), (540, 543), (541, 542), (542, 543), (544, 545), (544, 547), (544, 548), (545, 546), (545, 549), (546, 547), (546, 550), (547, 551), (548, 549), (548, 551), (549, 550), (550, 551), (552, 553), (552, 555), (552, 556), (553, 554), (553, 557), (554, 555), (554, 558), (555, 559), (556, 557), (556, 559), (557, 558), (558, 559), (560, 561), (560, 563), (560, 564), (561, 562), (561, 565), (562, 563), (562, 566), (563, 567), (564, 565), (564, 567), (565, 566), (566, 567), (568, 569), (568, 571), (568, 572), (569, 570), (569, 573), (570, 571), (570, 574), (571, 575), (572, 573), (572, 575), (573, 574), (574, 575), (576, 577), (576, 579), (576, 580), (577, 578), (577, 581), (578, 579), (578, 582), (579, 583), (580, 581), (580, 583), (581, 582), (582, 583), (584, 585), (584, 587), (584, 588), (585, 586), (585, 589), (586, 587), (586, 590), (587, 591), (588, 589), (588, 591), (589, 590), (590, 591), (592, 593), (592, 595), (592, 596), (593, 594), (593, 597), (594, 595), (594, 598), (595, 599), (596, 597), (596, 599), (597, 598), (598, 599), (600, 601), (600, 603), (600, 604), (601, 602), (601, 605), (602, 603), (602, 606), (603, 607), (604, 605), (604, 607), (605, 606), (606, 607), (608, 609), (608, 611), (608, 612), (609, 610), (609, 613), (610, 611), (610, 614), (611, 615), (612, 613), (612, 615), (613, 614), (614, 615), (616, 617), (616, 619), (616, 620), (617, 618), (617, 621), (618, 619), (618, 622), (619, 623), (620, 621), (620, 623), (621, 622), (622, 623), (624, 625), (624, 627), (624, 628), (625, 626), (625, 629), (626, 627), (626, 630), (627, 631), (628, 629), (628, 631), (629, 630), (630, 631), (632, 633), (632, 635), (632, 636), (633, 634), (633, 637), (634, 635), (634, 638), (635, 639), (636, 637), (636, 639), (637, 638), (638, 639), (640, 641), (640, 643), (640, 644), (641, 642), (641, 645), (642, 643), (642, 646), (643, 647), (644, 645), (644, 647), (645, 646), (646, 647)])
me_glacier_tongue.attributes.new('sharp_edge', 'BOOLEAN', 'EDGE').data.foreach_set('value', [ (min(e.vertices), max(e.vertices)) in _k for e in me_glacier_tongue.edges])
me_glacier_tongue.materials.append(mat_vg_f_ice_ice)
me_glacier_tongue.materials.append(mat_vg_f_snowc_snow)
me_glacier_tongue.materials.append(mat_vg_f_snow_snow)
me_glacier_tongue.materials.append(mat_vg_f_recess_slate)
me_glacier_tongue.materials.append(mat_vg_f_rkmid_slate)
me_glacier_tongue.materials.append(mat_vg_f_rklit_cobblestone)
me_glacier_tongue.materials.append(mat_vg_f_cliff3_cobblestone)
me_glacier_tongue.update()

# ---- objects
ob_glacier_tongue = bpy.data.objects.new('glacier_tongue', me_glacier_tongue)

# ---- transforms, parenting, visibility, modifiers, constraints
ob_glacier_tongue.location = (0.0, 0.0, 0.0)

# ---- collection membership
scene.collection.objects.link(ob_glacier_tongue)

# ---- scene / render settings (as saved in the file)
scene.frame_start = 1; scene.frame_end = 250; scene.frame_set(1)
scene.render.engine = 'CYCLES'
scene.render.resolution_x = 420
scene.render.resolution_y = 420
scene.render.bake_bias = 0.0
scene.render.bake_samples = 0
scene.render.compositor_device = 'GPU'
scene.cycles.samples = 24
scene.cycles.adaptive_threshold = 0.05
scene.cycles.max_bounces = 4
scene.cycles.diffuse_bounces = 2
scene.cycles.glossy_bounces = 2
scene.cycles.transmission_bounces = 2
scene.cycles.transparent_max_bounces = 4
scene.eevee.taa_render_samples = 48
scene.eevee.use_volume_custom_range = False
scene.eevee.fast_gi_thickness_near = 0.1
scene.eevee.fast_gi_thickness_far = 0.0
scene.eevee.ray_tracing_options.screen_trace_thickness = 0.1
scene.view_settings.view_transform = 'Standard'
bpy.context.view_layer.update()

# ---- added for rendering (the .blend has no active camera): camera
cam_auto = bpy.data.cameras.new('AutoCamera')
cam_auto.lens = 50.0
cam_auto.sensor_width = 36.0
cam_auto.clip_end = 1754.63
ob_auto_camera = bpy.data.objects.new('AutoCamera', cam_auto)
scene.collection.objects.link(ob_auto_camera)
ob_auto_camera.location = (99.9791, -119.975, 91.9833)
ob_auto_camera.rotation_euler = (1.09748, -7.21219e-08, 0.694738)
scene.camera = ob_auto_camera
bpy.context.view_layer.update()
